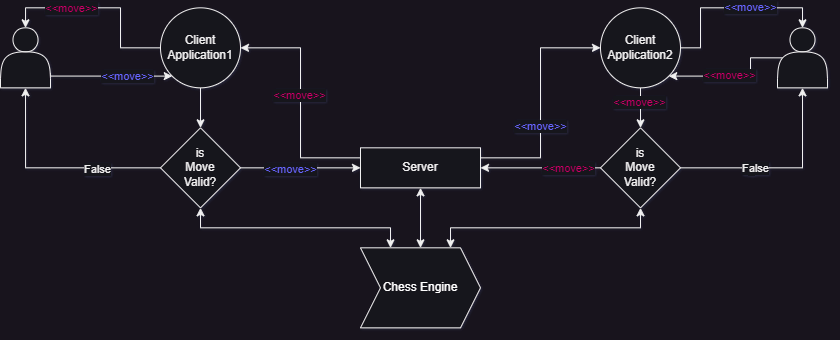

The diagram above was exported from draw.io. Its source (the exported page's mxGraphModel, read from the mxfile embedded in the PNG):
<mxGraphModel dx="1628" dy="779" grid="1" gridSize="10" guides="1" tooltips="1" connect="1" arrows="1" fold="1" page="0" pageScale="1" pageWidth="827" pageHeight="1169" math="0" shadow="0">
  <root>
    <mxCell id="WIyWlLk6GJQsqaUBKTNV-0" />
    <mxCell id="WIyWlLk6GJQsqaUBKTNV-1" parent="WIyWlLk6GJQsqaUBKTNV-0" />
    <mxCell id="rPQvfA0RVB0U6vaziexz-10" style="edgeStyle=orthogonalEdgeStyle;rounded=0;orthogonalLoop=1;jettySize=auto;html=1;exitX=1;exitY=0.75;exitDx=0;exitDy=0;entryX=0;entryY=1;entryDx=0;entryDy=0;" edge="1" parent="WIyWlLk6GJQsqaUBKTNV-1" source="rPQvfA0RVB0U6vaziexz-5" target="rPQvfA0RVB0U6vaziexz-8">
      <mxGeometry relative="1" as="geometry">
        <Array as="points">
          <mxPoint x="50" y="78.33000000000001" />
        </Array>
      </mxGeometry>
    </mxCell>
    <mxCell id="rPQvfA0RVB0U6vaziexz-11" value="&lt;font color=&quot;#6666ff&quot;&gt;&amp;lt;&amp;lt;move&amp;gt;&amp;gt;&lt;/font&gt;" style="edgeLabel;html=1;align=center;verticalAlign=middle;resizable=0;points=[];" vertex="1" connectable="0" parent="rPQvfA0RVB0U6vaziexz-10">
      <mxGeometry x="0.1294" y="-2" relative="1" as="geometry">
        <mxPoint x="9" y="-2" as="offset" />
      </mxGeometry>
    </mxCell>
    <mxCell id="rPQvfA0RVB0U6vaziexz-5" value="" style="shape=actor;whiteSpace=wrap;html=1;" vertex="1" parent="WIyWlLk6GJQsqaUBKTNV-1">
      <mxGeometry y="30.330000000000013" width="50" height="60" as="geometry" />
    </mxCell>
    <mxCell id="rPQvfA0RVB0U6vaziexz-13" style="edgeStyle=orthogonalEdgeStyle;rounded=0;orthogonalLoop=1;jettySize=auto;html=1;exitX=0.5;exitY=1;exitDx=0;exitDy=0;entryX=0.5;entryY=0;entryDx=0;entryDy=0;" edge="1" parent="WIyWlLk6GJQsqaUBKTNV-1" source="rPQvfA0RVB0U6vaziexz-8" target="rPQvfA0RVB0U6vaziexz-12">
      <mxGeometry relative="1" as="geometry" />
    </mxCell>
    <mxCell id="rPQvfA0RVB0U6vaziexz-42" style="edgeStyle=orthogonalEdgeStyle;rounded=0;orthogonalLoop=1;jettySize=auto;html=1;exitX=0;exitY=0.5;exitDx=0;exitDy=0;entryX=0.5;entryY=0;entryDx=0;entryDy=0;fontColor=#CC0066;" edge="1" parent="WIyWlLk6GJQsqaUBKTNV-1" source="rPQvfA0RVB0U6vaziexz-8" target="rPQvfA0RVB0U6vaziexz-5">
      <mxGeometry relative="1" as="geometry">
        <Array as="points">
          <mxPoint x="120" y="50.33000000000001" />
          <mxPoint x="120" y="10.330000000000013" />
          <mxPoint x="25" y="10.330000000000013" />
        </Array>
      </mxGeometry>
    </mxCell>
    <mxCell id="rPQvfA0RVB0U6vaziexz-43" value="&amp;lt;&amp;lt;move&amp;gt;&amp;gt;" style="edgeLabel;html=1;align=center;verticalAlign=middle;resizable=0;points=[];fontColor=#CC0066;" vertex="1" connectable="0" parent="rPQvfA0RVB0U6vaziexz-42">
      <mxGeometry x="0.1981" y="1" relative="1" as="geometry">
        <mxPoint x="-13" y="-1" as="offset" />
      </mxGeometry>
    </mxCell>
    <mxCell id="rPQvfA0RVB0U6vaziexz-8" value="Client Application1" style="ellipse;whiteSpace=wrap;html=1;" vertex="1" parent="WIyWlLk6GJQsqaUBKTNV-1">
      <mxGeometry x="160" y="10.330000000000013" width="80" height="80" as="geometry" />
    </mxCell>
    <mxCell id="rPQvfA0RVB0U6vaziexz-14" style="edgeStyle=orthogonalEdgeStyle;rounded=0;orthogonalLoop=1;jettySize=auto;html=1;exitX=0;exitY=0.5;exitDx=0;exitDy=0;entryX=0.5;entryY=1;entryDx=0;entryDy=0;" edge="1" parent="WIyWlLk6GJQsqaUBKTNV-1" source="rPQvfA0RVB0U6vaziexz-12" target="rPQvfA0RVB0U6vaziexz-5">
      <mxGeometry relative="1" as="geometry" />
    </mxCell>
    <mxCell id="rPQvfA0RVB0U6vaziexz-15" value="False" style="edgeLabel;html=1;align=center;verticalAlign=middle;resizable=0;points=[];" vertex="1" connectable="0" parent="rPQvfA0RVB0U6vaziexz-14">
      <mxGeometry x="-0.4107" y="1" relative="1" as="geometry">
        <mxPoint as="offset" />
      </mxGeometry>
    </mxCell>
    <mxCell id="rPQvfA0RVB0U6vaziexz-18" style="edgeStyle=orthogonalEdgeStyle;rounded=0;orthogonalLoop=1;jettySize=auto;html=1;exitX=1;exitY=0.5;exitDx=0;exitDy=0;entryX=0;entryY=0.5;entryDx=0;entryDy=0;" edge="1" parent="WIyWlLk6GJQsqaUBKTNV-1" source="rPQvfA0RVB0U6vaziexz-12" target="rPQvfA0RVB0U6vaziexz-17">
      <mxGeometry relative="1" as="geometry" />
    </mxCell>
    <mxCell id="rPQvfA0RVB0U6vaziexz-19" value="&lt;span style=&quot;color: rgb(102, 102, 255);&quot;&gt;&amp;lt;&amp;lt;move&amp;gt;&amp;gt;&lt;/span&gt;" style="edgeLabel;html=1;align=center;verticalAlign=middle;resizable=0;points=[];" vertex="1" connectable="0" parent="rPQvfA0RVB0U6vaziexz-18">
      <mxGeometry x="-0.181" y="-1" relative="1" as="geometry">
        <mxPoint as="offset" />
      </mxGeometry>
    </mxCell>
    <mxCell id="rPQvfA0RVB0U6vaziexz-49" style="edgeStyle=orthogonalEdgeStyle;rounded=0;orthogonalLoop=1;jettySize=auto;html=1;exitX=0.5;exitY=1;exitDx=0;exitDy=0;entryX=0.25;entryY=0;entryDx=0;entryDy=0;fontColor=#FFFFFF;startArrow=classic;startFill=1;" edge="1" parent="WIyWlLk6GJQsqaUBKTNV-1" source="rPQvfA0RVB0U6vaziexz-12" target="rPQvfA0RVB0U6vaziexz-48">
      <mxGeometry relative="1" as="geometry" />
    </mxCell>
    <mxCell id="rPQvfA0RVB0U6vaziexz-12" value="is&lt;br&gt;Move&lt;br&gt;Valid?" style="rhombus;whiteSpace=wrap;html=1;" vertex="1" parent="WIyWlLk6GJQsqaUBKTNV-1">
      <mxGeometry x="160" y="130.33" width="80" height="80" as="geometry" />
    </mxCell>
    <mxCell id="rPQvfA0RVB0U6vaziexz-21" style="edgeStyle=orthogonalEdgeStyle;rounded=0;orthogonalLoop=1;jettySize=auto;html=1;exitX=1;exitY=0.25;exitDx=0;exitDy=0;entryX=0;entryY=0.5;entryDx=0;entryDy=0;" edge="1" parent="WIyWlLk6GJQsqaUBKTNV-1" source="rPQvfA0RVB0U6vaziexz-17" target="rPQvfA0RVB0U6vaziexz-20">
      <mxGeometry relative="1" as="geometry" />
    </mxCell>
    <mxCell id="rPQvfA0RVB0U6vaziexz-22" value="&lt;font color=&quot;#6666ff&quot;&gt;&amp;lt;&amp;lt;move&amp;gt;&amp;gt;&lt;/font&gt;" style="edgeLabel;html=1;align=center;verticalAlign=middle;resizable=0;points=[];" vertex="1" connectable="0" parent="rPQvfA0RVB0U6vaziexz-21">
      <mxGeometry x="-0.199" relative="1" as="geometry">
        <mxPoint as="offset" />
      </mxGeometry>
    </mxCell>
    <mxCell id="rPQvfA0RVB0U6vaziexz-33" style="edgeStyle=orthogonalEdgeStyle;rounded=0;orthogonalLoop=1;jettySize=auto;html=1;exitX=0;exitY=0.25;exitDx=0;exitDy=0;entryX=1;entryY=0.5;entryDx=0;entryDy=0;fontColor=#CC0066;" edge="1" parent="WIyWlLk6GJQsqaUBKTNV-1" source="rPQvfA0RVB0U6vaziexz-17" target="rPQvfA0RVB0U6vaziexz-8">
      <mxGeometry relative="1" as="geometry" />
    </mxCell>
    <mxCell id="rPQvfA0RVB0U6vaziexz-34" value="&amp;lt;&amp;lt;move&amp;gt;&amp;gt;" style="edgeLabel;html=1;align=center;verticalAlign=middle;resizable=0;points=[];fontColor=#CC0066;" vertex="1" connectable="0" parent="rPQvfA0RVB0U6vaziexz-33">
      <mxGeometry x="0.0648" y="1" relative="1" as="geometry">
        <mxPoint as="offset" />
      </mxGeometry>
    </mxCell>
    <mxCell id="rPQvfA0RVB0U6vaziexz-51" style="edgeStyle=orthogonalEdgeStyle;rounded=0;orthogonalLoop=1;jettySize=auto;html=1;exitX=0.5;exitY=1;exitDx=0;exitDy=0;entryX=0.5;entryY=0;entryDx=0;entryDy=0;fontColor=#FFFFFF;startArrow=classic;startFill=1;" edge="1" parent="WIyWlLk6GJQsqaUBKTNV-1" source="rPQvfA0RVB0U6vaziexz-17" target="rPQvfA0RVB0U6vaziexz-48">
      <mxGeometry relative="1" as="geometry" />
    </mxCell>
    <mxCell id="rPQvfA0RVB0U6vaziexz-17" value="Server" style="whiteSpace=wrap;html=1;" vertex="1" parent="WIyWlLk6GJQsqaUBKTNV-1">
      <mxGeometry x="360" y="150.33" width="120" height="40" as="geometry" />
    </mxCell>
    <mxCell id="rPQvfA0RVB0U6vaziexz-24" style="edgeStyle=orthogonalEdgeStyle;rounded=0;orthogonalLoop=1;jettySize=auto;html=1;exitX=1;exitY=0.5;exitDx=0;exitDy=0;entryX=0.5;entryY=0;entryDx=0;entryDy=0;fontColor=#6666FF;" edge="1" parent="WIyWlLk6GJQsqaUBKTNV-1" source="rPQvfA0RVB0U6vaziexz-20" target="rPQvfA0RVB0U6vaziexz-23">
      <mxGeometry relative="1" as="geometry">
        <Array as="points">
          <mxPoint x="700" y="50.33000000000001" />
          <mxPoint x="700" y="10.330000000000013" />
          <mxPoint x="802" y="10.330000000000013" />
        </Array>
      </mxGeometry>
    </mxCell>
    <mxCell id="rPQvfA0RVB0U6vaziexz-25" value="&amp;lt;&amp;lt;move&amp;gt;&amp;gt;" style="edgeLabel;html=1;align=center;verticalAlign=middle;resizable=0;points=[];fontColor=#6666FF;" vertex="1" connectable="0" parent="rPQvfA0RVB0U6vaziexz-24">
      <mxGeometry x="-0.3634" y="-2" relative="1" as="geometry">
        <mxPoint x="48" y="-2" as="offset" />
      </mxGeometry>
    </mxCell>
    <mxCell id="rPQvfA0RVB0U6vaziexz-30" style="edgeStyle=orthogonalEdgeStyle;rounded=0;orthogonalLoop=1;jettySize=auto;html=1;exitX=0.5;exitY=1;exitDx=0;exitDy=0;entryX=0.5;entryY=0;entryDx=0;entryDy=0;fontColor=#CC0066;" edge="1" parent="WIyWlLk6GJQsqaUBKTNV-1" source="rPQvfA0RVB0U6vaziexz-20" target="rPQvfA0RVB0U6vaziexz-29">
      <mxGeometry relative="1" as="geometry" />
    </mxCell>
    <mxCell id="rPQvfA0RVB0U6vaziexz-38" value="&amp;lt;&amp;lt;move&amp;gt;&amp;gt;" style="edgeLabel;html=1;align=center;verticalAlign=middle;resizable=0;points=[];fontColor=#CC0066;" vertex="1" connectable="0" parent="rPQvfA0RVB0U6vaziexz-30">
      <mxGeometry x="-0.298" y="-1" relative="1" as="geometry">
        <mxPoint as="offset" />
      </mxGeometry>
    </mxCell>
    <mxCell id="rPQvfA0RVB0U6vaziexz-20" value="Client Application2" style="ellipse;whiteSpace=wrap;html=1;" vertex="1" parent="WIyWlLk6GJQsqaUBKTNV-1">
      <mxGeometry x="600" y="10.330000000000013" width="80" height="80" as="geometry" />
    </mxCell>
    <mxCell id="rPQvfA0RVB0U6vaziexz-26" style="edgeStyle=orthogonalEdgeStyle;rounded=0;orthogonalLoop=1;jettySize=auto;html=1;exitX=0.1;exitY=0.5;exitDx=0;exitDy=0;entryX=1;entryY=1;entryDx=0;entryDy=0;fontColor=#6666FF;exitPerimeter=0;" edge="1" parent="WIyWlLk6GJQsqaUBKTNV-1" source="rPQvfA0RVB0U6vaziexz-23" target="rPQvfA0RVB0U6vaziexz-20">
      <mxGeometry relative="1" as="geometry">
        <Array as="points">
          <mxPoint x="750" y="60.33000000000001" />
          <mxPoint x="750" y="78.33000000000001" />
        </Array>
      </mxGeometry>
    </mxCell>
    <mxCell id="rPQvfA0RVB0U6vaziexz-27" value="&lt;font color=&quot;#cc0066&quot;&gt;&amp;lt;&amp;lt;move&amp;gt;&amp;gt;&lt;/font&gt;" style="edgeLabel;html=1;align=center;verticalAlign=middle;resizable=0;points=[];fontColor=#6666FF;" vertex="1" connectable="0" parent="rPQvfA0RVB0U6vaziexz-26">
      <mxGeometry x="0.0938" y="-1" relative="1" as="geometry">
        <mxPoint as="offset" />
      </mxGeometry>
    </mxCell>
    <mxCell id="rPQvfA0RVB0U6vaziexz-23" value="" style="shape=actor;whiteSpace=wrap;html=1;" vertex="1" parent="WIyWlLk6GJQsqaUBKTNV-1">
      <mxGeometry x="777" y="30.330000000000013" width="50" height="60" as="geometry" />
    </mxCell>
    <mxCell id="rPQvfA0RVB0U6vaziexz-31" style="edgeStyle=orthogonalEdgeStyle;rounded=0;orthogonalLoop=1;jettySize=auto;html=1;exitX=0;exitY=0.5;exitDx=0;exitDy=0;entryX=1;entryY=0.5;entryDx=0;entryDy=0;fontColor=#CC0066;" edge="1" parent="WIyWlLk6GJQsqaUBKTNV-1" source="rPQvfA0RVB0U6vaziexz-29" target="rPQvfA0RVB0U6vaziexz-17">
      <mxGeometry relative="1" as="geometry">
        <Array as="points">
          <mxPoint x="600" y="170.33" />
        </Array>
      </mxGeometry>
    </mxCell>
    <mxCell id="rPQvfA0RVB0U6vaziexz-32" value="&amp;lt;&amp;lt;move&amp;gt;&amp;gt;" style="edgeLabel;html=1;align=center;verticalAlign=middle;resizable=0;points=[];fontColor=#CC0066;" vertex="1" connectable="0" parent="rPQvfA0RVB0U6vaziexz-31">
      <mxGeometry x="-0.46" relative="1" as="geometry">
        <mxPoint as="offset" />
      </mxGeometry>
    </mxCell>
    <mxCell id="rPQvfA0RVB0U6vaziexz-35" style="edgeStyle=orthogonalEdgeStyle;rounded=0;orthogonalLoop=1;jettySize=auto;html=1;exitX=1;exitY=0.5;exitDx=0;exitDy=0;entryX=0.5;entryY=1;entryDx=0;entryDy=0;fontColor=#CC0066;" edge="1" parent="WIyWlLk6GJQsqaUBKTNV-1" source="rPQvfA0RVB0U6vaziexz-29" target="rPQvfA0RVB0U6vaziexz-23">
      <mxGeometry relative="1" as="geometry" />
    </mxCell>
    <mxCell id="rPQvfA0RVB0U6vaziexz-36" value="F" style="edgeLabel;html=1;align=center;verticalAlign=middle;resizable=0;points=[];fontColor=#CC0066;" vertex="1" connectable="0" parent="rPQvfA0RVB0U6vaziexz-35">
      <mxGeometry x="-0.3032" y="-1" relative="1" as="geometry">
        <mxPoint as="offset" />
      </mxGeometry>
    </mxCell>
    <mxCell id="rPQvfA0RVB0U6vaziexz-37" value="&lt;span style=&quot;color: rgb(240, 240, 240);&quot;&gt;False&lt;/span&gt;" style="edgeLabel;html=1;align=center;verticalAlign=middle;resizable=0;points=[];fontColor=#CC0066;" vertex="1" connectable="0" parent="rPQvfA0RVB0U6vaziexz-35">
      <mxGeometry x="-0.2601" relative="1" as="geometry">
        <mxPoint as="offset" />
      </mxGeometry>
    </mxCell>
    <mxCell id="rPQvfA0RVB0U6vaziexz-50" style="edgeStyle=orthogonalEdgeStyle;rounded=0;orthogonalLoop=1;jettySize=auto;html=1;exitX=0.5;exitY=1;exitDx=0;exitDy=0;entryX=0.75;entryY=0;entryDx=0;entryDy=0;fontColor=#FFFFFF;startArrow=classic;startFill=1;" edge="1" parent="WIyWlLk6GJQsqaUBKTNV-1" source="rPQvfA0RVB0U6vaziexz-29" target="rPQvfA0RVB0U6vaziexz-48">
      <mxGeometry relative="1" as="geometry" />
    </mxCell>
    <mxCell id="rPQvfA0RVB0U6vaziexz-29" value="is&lt;br&gt;Move&lt;br&gt;Valid?" style="rhombus;whiteSpace=wrap;html=1;" vertex="1" parent="WIyWlLk6GJQsqaUBKTNV-1">
      <mxGeometry x="600" y="130.33" width="80" height="80" as="geometry" />
    </mxCell>
    <mxCell id="rPQvfA0RVB0U6vaziexz-48" value="&lt;font color=&quot;#ffffff&quot;&gt;Chess Engine&lt;/font&gt;" style="shape=step;perimeter=stepPerimeter;whiteSpace=wrap;html=1;fixedSize=1;fontColor=#CC0066;" vertex="1" parent="WIyWlLk6GJQsqaUBKTNV-1">
      <mxGeometry x="360" y="250.33" width="120" height="80" as="geometry" />
    </mxCell>
  </root>
</mxGraphModel>